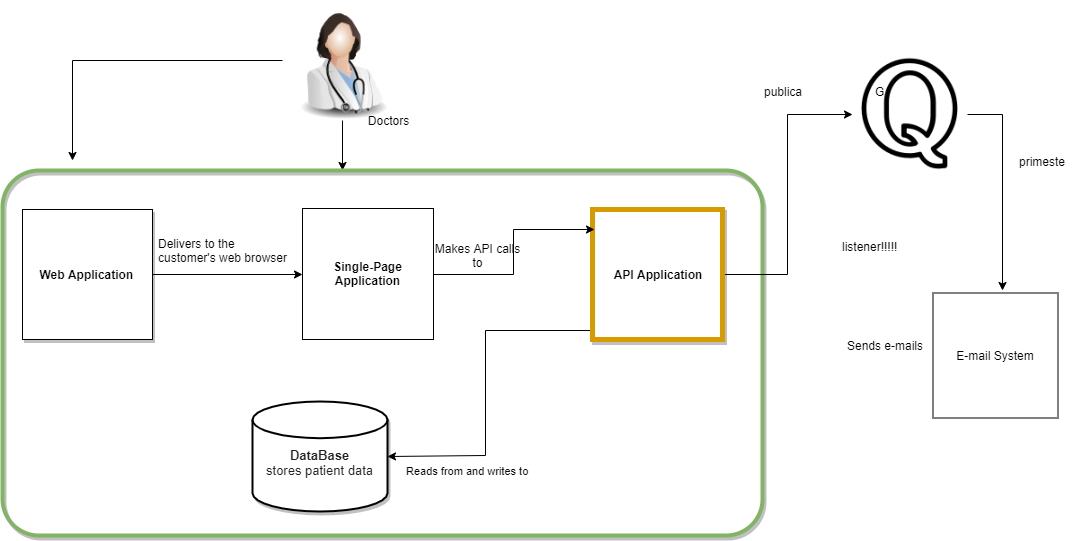

The diagram above was exported from draw.io. Its source (the exported page's mxGraphModel, read from the mxfile embedded in the PNG):
<mxGraphModel dx="1024" dy="517" grid="1" gridSize="10" guides="1" tooltips="1" connect="1" arrows="1" fold="1" page="1" pageScale="1" pageWidth="827" pageHeight="1169" math="0" shadow="0">
  <root>
    <mxCell id="U2H9Ae2SsSvNVeQiOa7Z-0" />
    <mxCell id="U2H9Ae2SsSvNVeQiOa7Z-1" parent="U2H9Ae2SsSvNVeQiOa7Z-0" />
    <mxCell id="Cuf0YyNZ3KJCqFr3Z4aI-4" style="edgeStyle=orthogonalEdgeStyle;rounded=0;orthogonalLoop=1;jettySize=auto;html=1;exitX=0.5;exitY=1;exitDx=0;exitDy=0;entryX=0.447;entryY=0;entryDx=0;entryDy=0;entryPerimeter=0;" parent="U2H9Ae2SsSvNVeQiOa7Z-1" source="_-Cvd7ocgTyfXMxmFmp9-0" target="yidCb8ez6oahruBzNk8p-1" edge="1">
      <mxGeometry relative="1" as="geometry" />
    </mxCell>
    <mxCell id="Cuf0YyNZ3KJCqFr3Z4aI-5" style="edgeStyle=orthogonalEdgeStyle;rounded=0;orthogonalLoop=1;jettySize=auto;html=1;" parent="U2H9Ae2SsSvNVeQiOa7Z-1" source="_-Cvd7ocgTyfXMxmFmp9-0" edge="1">
      <mxGeometry relative="1" as="geometry">
        <mxPoint x="150" y="170" as="targetPoint" />
      </mxGeometry>
    </mxCell>
    <mxCell id="_-Cvd7ocgTyfXMxmFmp9-0" value="" style="image;html=1;labelBackgroundColor=#ffffff;image=img/lib/clip_art/people/Doctor_Woman_128x128.png;shadow=1;" parent="U2H9Ae2SsSvNVeQiOa7Z-1" vertex="1">
      <mxGeometry x="360" y="10" width="120" height="120" as="geometry" />
    </mxCell>
    <mxCell id="yidCb8ez6oahruBzNk8p-1" value="" style="rounded=1;arcSize=10;strokeColor=#82b366;fillColor=none;strokeWidth=4;shadow=1;" parent="U2H9Ae2SsSvNVeQiOa7Z-1" vertex="1">
      <mxGeometry x="80" y="180" width="760" height="365" as="geometry" />
    </mxCell>
    <mxCell id="hgMbM1xOU83a3itMFqC5-3" style="edgeStyle=orthogonalEdgeStyle;rounded=0;orthogonalLoop=1;jettySize=auto;html=1;exitX=1;exitY=0.5;exitDx=0;exitDy=0;entryX=0;entryY=0.5;entryDx=0;entryDy=0;" parent="U2H9Ae2SsSvNVeQiOa7Z-1" source="yidCb8ez6oahruBzNk8p-4" target="hgMbM1xOU83a3itMFqC5-0" edge="1">
      <mxGeometry relative="1" as="geometry" />
    </mxCell>
    <mxCell id="yidCb8ez6oahruBzNk8p-4" value="Web Application&amp;nbsp;" style="whiteSpace=wrap;html=1;aspect=fixed;shadow=1;fontStyle=1" parent="U2H9Ae2SsSvNVeQiOa7Z-1" vertex="1">
      <mxGeometry x="100" y="219" width="130" height="130" as="geometry" />
    </mxCell>
    <mxCell id="UEOqDQ7amd3Tgoe4_fvA-6" value="Reads from and writes to" style="edgeStyle=orthogonalEdgeStyle;rounded=0;orthogonalLoop=1;jettySize=auto;html=1;entryX=1;entryY=0.5;entryDx=0;entryDy=0;entryPerimeter=0;" parent="U2H9Ae2SsSvNVeQiOa7Z-1" source="UEOqDQ7amd3Tgoe4_fvA-0" target="UEOqDQ7amd3Tgoe4_fvA-2" edge="1">
      <mxGeometry x="0.5143" y="15" relative="1" as="geometry">
        <mxPoint as="offset" />
        <Array as="points">
          <mxPoint x="563" y="340" />
          <mxPoint x="563" y="465" />
        </Array>
      </mxGeometry>
    </mxCell>
    <mxCell id="qwSoJOwMskYf7er5X-kR-4" style="edgeStyle=orthogonalEdgeStyle;rounded=0;orthogonalLoop=1;jettySize=auto;html=1;entryX=0;entryY=0.5;entryDx=0;entryDy=0;" edge="1" parent="U2H9Ae2SsSvNVeQiOa7Z-1" source="UEOqDQ7amd3Tgoe4_fvA-0" target="qwSoJOwMskYf7er5X-kR-3">
      <mxGeometry relative="1" as="geometry" />
    </mxCell>
    <mxCell id="UEOqDQ7amd3Tgoe4_fvA-0" value="API Application" style="whiteSpace=wrap;html=1;aspect=fixed;shadow=1;strokeWidth=5;fillColor=#FFFFFF;strokeColor=#d79b00;fontStyle=1" parent="U2H9Ae2SsSvNVeQiOa7Z-1" vertex="1">
      <mxGeometry x="670" y="219" width="130" height="130" as="geometry" />
    </mxCell>
    <mxCell id="UEOqDQ7amd3Tgoe4_fvA-2" value="&lt;br&gt;&lt;span style=&quot;color: rgb(34 , 34 , 34) ; font-family: &amp;#34;arial&amp;#34; , sans-serif ; font-size: 13px ; text-align: left ; white-space: pre-wrap&quot;&gt;DataBase&lt;/span&gt;&lt;span style=&quot;color: rgb(34 , 34 , 34) ; font-family: &amp;#34;arial&amp;#34; , sans-serif ; font-size: 13px ; font-weight: 400 ; text-align: left ; white-space: pre-wrap&quot;&gt;&lt;br/&gt;stores patient data&lt;/span&gt;" style="strokeWidth=2;html=1;shape=mxgraph.flowchart.database;whiteSpace=wrap;shadow=1;fillColor=#FFFFFF;fontStyle=1" parent="U2H9Ae2SsSvNVeQiOa7Z-1" vertex="1">
      <mxGeometry x="330" y="411" width="135" height="110" as="geometry" />
    </mxCell>
    <mxCell id="UEOqDQ7amd3Tgoe4_fvA-11" value="E-mail System" style="whiteSpace=wrap;html=1;aspect=fixed;" parent="U2H9Ae2SsSvNVeQiOa7Z-1" vertex="1">
      <mxGeometry x="1010.5" y="302.5" width="125" height="125" as="geometry" />
    </mxCell>
    <mxCell id="B5Y-HJfOY-w6IuT5fuCp-0" value="Sends e-mails" style="text;html=1;resizable=0;points=[];autosize=1;align=left;verticalAlign=top;spacingTop=-4;" parent="U2H9Ae2SsSvNVeQiOa7Z-1" vertex="1">
      <mxGeometry x="923" y="346" width="90" height="20" as="geometry" />
    </mxCell>
    <mxCell id="hgMbM1xOU83a3itMFqC5-7" style="edgeStyle=orthogonalEdgeStyle;rounded=0;orthogonalLoop=1;jettySize=auto;html=1;exitX=1;exitY=0.5;exitDx=0;exitDy=0;entryX=0.015;entryY=0.154;entryDx=0;entryDy=0;entryPerimeter=0;" parent="U2H9Ae2SsSvNVeQiOa7Z-1" source="hgMbM1xOU83a3itMFqC5-0" target="UEOqDQ7amd3Tgoe4_fvA-0" edge="1">
      <mxGeometry relative="1" as="geometry" />
    </mxCell>
    <mxCell id="hgMbM1xOU83a3itMFqC5-0" value="&lt;b&gt;Single-Page Application&lt;/b&gt;" style="whiteSpace=wrap;html=1;aspect=fixed;" parent="U2H9Ae2SsSvNVeQiOa7Z-1" vertex="1">
      <mxGeometry x="380" y="218" width="131" height="131" as="geometry" />
    </mxCell>
    <mxCell id="m8wAdub9GxnytSP3kW8t-1" value="Delivers to the&lt;br&gt;customer's web browser" style="text;html=1;" parent="U2H9Ae2SsSvNVeQiOa7Z-1" vertex="1">
      <mxGeometry x="233.5" y="240" width="210" height="30" as="geometry" />
    </mxCell>
    <mxCell id="m8wAdub9GxnytSP3kW8t-3" value="Makes API calls to" style="text;html=1;strokeColor=none;fillColor=none;align=center;verticalAlign=middle;whiteSpace=wrap;rounded=0;" parent="U2H9Ae2SsSvNVeQiOa7Z-1" vertex="1">
      <mxGeometry x="511" y="255" width="89" height="20" as="geometry" />
    </mxCell>
    <mxCell id="AH3rKiWdbIkTnwVAIQrm-0" value="Doctors" style="text;html=1;strokeColor=none;fillColor=none;align=center;verticalAlign=middle;whiteSpace=wrap;rounded=0;" parent="U2H9Ae2SsSvNVeQiOa7Z-1" vertex="1">
      <mxGeometry x="445.5" y="120" width="40" height="20" as="geometry" />
    </mxCell>
    <mxCell id="qwSoJOwMskYf7er5X-kR-0" value="listener!!!!!" style="text;html=1;resizable=0;points=[];autosize=1;align=left;verticalAlign=top;spacingTop=-4;" vertex="1" parent="U2H9Ae2SsSvNVeQiOa7Z-1">
      <mxGeometry x="918" y="247" width="70" height="20" as="geometry" />
    </mxCell>
    <mxCell id="qwSoJOwMskYf7er5X-kR-1" value="G" style="text;html=1;resizable=0;points=[];autosize=1;align=left;verticalAlign=top;spacingTop=-4;" vertex="1" parent="U2H9Ae2SsSvNVeQiOa7Z-1">
      <mxGeometry x="951" y="92" width="30" height="20" as="geometry" />
    </mxCell>
    <mxCell id="qwSoJOwMskYf7er5X-kR-6" style="edgeStyle=orthogonalEdgeStyle;rounded=0;orthogonalLoop=1;jettySize=auto;html=1;" edge="1" parent="U2H9Ae2SsSvNVeQiOa7Z-1" source="qwSoJOwMskYf7er5X-kR-3">
      <mxGeometry relative="1" as="geometry">
        <mxPoint x="1080" y="300" as="targetPoint" />
      </mxGeometry>
    </mxCell>
    <mxCell id="qwSoJOwMskYf7er5X-kR-3" value="" style="shape=image;html=1;verticalAlign=top;verticalLabelPosition=bottom;labelBackgroundColor=#ffffff;imageAspect=0;aspect=fixed;image=https://cdn1.iconfinder.com/data/icons/social-media-vol-1/24/_q-128.png" vertex="1" parent="U2H9Ae2SsSvNVeQiOa7Z-1">
      <mxGeometry x="930" y="66" width="115" height="115" as="geometry" />
    </mxCell>
    <mxCell id="qwSoJOwMskYf7er5X-kR-5" value="publica" style="text;html=1;resizable=0;points=[];autosize=1;align=left;verticalAlign=top;spacingTop=-4;" vertex="1" parent="U2H9Ae2SsSvNVeQiOa7Z-1">
      <mxGeometry x="840" y="92" width="50" height="20" as="geometry" />
    </mxCell>
    <mxCell id="qwSoJOwMskYf7er5X-kR-7" value="primeste" style="text;html=1;resizable=0;points=[];autosize=1;align=left;verticalAlign=top;spacingTop=-4;" vertex="1" parent="U2H9Ae2SsSvNVeQiOa7Z-1">
      <mxGeometry x="1095" y="162" width="60" height="20" as="geometry" />
    </mxCell>
  </root>
</mxGraphModel>